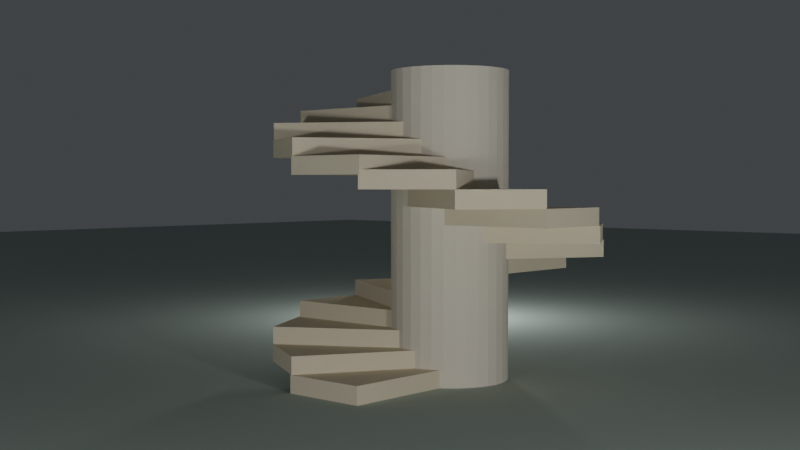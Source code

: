 # Source: 4-lighting-stairs.blend  (saved by Blender 2.93.20; exported with 4.5.12 LTS)
import bpy
from mathutils import Matrix  # noqa: F401  (used for matrix-valued properties, if any)

bpy.ops.wm.read_factory_settings(use_empty=True)
scene = bpy.context.scene
scene.name = 'Scene'

# ---- collections
col_collection = bpy.data.collections.new('Collection'); scene.collection.children.link(col_collection)
col_stairs = bpy.data.collections.new('Stairs'); scene.collection.children.link(col_stairs)
col_steps = bpy.data.collections.new('Steps'); col_stairs.children.link(col_steps)
col_lighting_rig = bpy.data.collections.new('Lighting Rig'); scene.collection.children.link(col_lighting_rig)

# ---- materials (node trees are filled in below, after node groups)
mat_floor = bpy.data.materials.new('Floor')
mat_floor.use_transparent_shadow = False
mat_floor.diffuse_color = (0.4452, 0.5149, 0.4621, 1.0)
mat_column = bpy.data.materials.new('Column')
mat_column.use_transparent_shadow = False
mat_column.diffuse_color = (0.7379, 0.6724, 0.5711, 1.0)
mat_step = bpy.data.materials.new('Step')
mat_step.alpha_threshold = 0.0
mat_step.use_transparent_shadow = False
mat_step.diffuse_color = (0.7529, 0.6584, 0.5029, 1.0)
mat_step.line_color = (0.0, 0.0, 0.0, 1.0)

# ---- material node trees

# ---- world
world_world = bpy.data.worlds.new('World'); scene.world = world_world
world_world.use_nodes = True; world_world.node_tree.nodes.clear()
_N = world_world.node_tree.nodes; _L = world_world.node_tree.links
n0 = _N.new('ShaderNodeOutputWorld'); n0.name = 'World Output'; n0.location = (300, 300)
n1 = _N.new('ShaderNodeBackground'); n1.name = 'Background'; n1.location = (10, 300)
n1.inputs[0].default_value = (0.04237, 0.04699, 0.05086, 1.0)
_L.new(n1.outputs[0], n0.inputs[0])
n0.is_active_output = True
world_world.color = (0.05088, 0.05088, 0.05088)
world_world.use_sun_shadow = False
world_world.sun_shadow_jitter_overblur = 0.0

# ---- cameras
cam_camera = bpy.data.cameras.new('Camera')
cam_camera.clip_end = 100.0
cam_camera.ortho_scale = 7.314

# ---- lights
light_point_003 = bpy.data.lights.new('Point.003', 'POINT')
light_point_003.transmission_factor = 0.0
light_point_003.energy = 200.0
light_point_003.shadow_soft_size = 0.25
light_point_003.shadow_maximum_resolution = 0.006
light_point_003.use_absolute_resolution = True
light_point_001 = bpy.data.lights.new('Point.001', 'POINT')
light_point_001.transmission_factor = 0.0
light_point_001.energy = 600.0
light_point_001.shadow_soft_size = 0.25
light_point_001.shadow_maximum_resolution = 0.006
light_point_001.use_absolute_resolution = True
light_point = bpy.data.lights.new('Point', 'POINT')
light_point.transmission_factor = 0.0
light_point.energy = 1000.0
light_point.shadow_soft_size = 0.25
light_point.shadow_maximum_resolution = 0.006
light_point.use_absolute_resolution = True

# ---- meshes
me_plane = bpy.data.meshes.new('Plane')
me_plane.from_pydata([(-1.0, -1.0, 0.0), (1.0, -1.0, 0.0), (-1.0, 1.0, 0.0), (1.0, 1.0, 0.0)], [], [(0, 1, 3, 2)])
_uv = me_plane.uv_layers.new(name='UVMap')
_uv.uv.foreach_set('vector', [0.0, 0.0, 1.0, 0.0, 1.0, 1.0, 0.0, 1.0])
me_plane.materials.append(mat_floor)
me_plane.use_remesh_fix_poles = True
me_plane.use_remesh_preserve_attributes = False
me_plane.update()
me_cylinder = bpy.data.meshes.new('Cylinder')
me_cylinder.from_pydata([(0.0, 1.0, -1.0), (0.0, 1.0, 1.0), (0.1951, 0.9808, -1.0), (0.1951, 0.9808, 1.0), (0.3827, 0.9239, -1.0), (0.3827, 0.9239, 1.0), (0.5556, 0.8315, -1.0), (0.5556, 0.8315, 1.0), (0.7071, 0.7071, -1.0), (0.7071, 0.7071, 1.0), (0.8315, 0.5556, -1.0), (0.8315, 0.5556, 1.0), (0.9239, 0.3827, -1.0), (0.9239, 0.3827, 1.0), (0.9808, 0.1951, -1.0), (0.9808, 0.1951, 1.0), (1.0, -4.371e-08, -1.0), (1.0, -4.371e-08, 1.0), (0.9808, -0.1951, -1.0), (0.9808, -0.1951, 1.0), (0.9239, -0.3827, -1.0), (0.9239, -0.3827, 1.0), (0.8315, -0.5556, -1.0), (0.8315, -0.5556, 1.0), (0.7071, -0.7071, -1.0), (0.7071, -0.7071, 1.0), (0.5556, -0.8315, -1.0), (0.5556, -0.8315, 1.0), (0.3827, -0.9239, -1.0), (0.3827, -0.9239, 1.0), (0.1951, -0.9808, -1.0), (0.1951, -0.9808, 1.0), (-8.742e-08, -1.0, -1.0), (-8.742e-08, -1.0, 1.0), (-0.1951, -0.9808, -1.0), (-0.1951, -0.9808, 1.0), (-0.3827, -0.9239, -1.0), (-0.3827, -0.9239, 1.0), (-0.5556, -0.8315, -1.0), (-0.5556, -0.8315, 1.0), (-0.7071, -0.7071, -1.0), (-0.7071, -0.7071, 1.0), (-0.8315, -0.5556, -1.0), (-0.8315, -0.5556, 1.0), (-0.9239, -0.3827, -1.0), (-0.9239, -0.3827, 1.0), (-0.9808, -0.1951, -1.0), (-0.9808, -0.1951, 1.0), (-1.0, 1.192e-08, -1.0), (-1.0, 1.192e-08, 1.0), (-0.9808, 0.1951, -1.0), (-0.9808, 0.1951, 1.0), (-0.9239, 0.3827, -1.0), (-0.9239, 0.3827, 1.0), (-0.8315, 0.5556, -1.0), (-0.8315, 0.5556, 1.0), (-0.7071, 0.7071, -1.0), (-0.7071, 0.7071, 1.0), (-0.5556, 0.8315, -1.0), (-0.5556, 0.8315, 1.0), (-0.3827, 0.9239, -1.0), (-0.3827, 0.9239, 1.0), (-0.1951, 0.9808, -1.0), (-0.1951, 0.9808, 1.0)], [], [(0, 1, 3, 2), (2, 3, 5, 4), (4, 5, 7, 6), (6, 7, 9, 8), (8, 9, 11, 10), (10, 11, 13, 12), (12, 13, 15, 14), (14, 15, 17, 16), (16, 17, 19, 18), (18, 19, 21, 20), (20, 21, 23, 22), (22, 23, 25, 24), (24, 25, 27, 26), (26, 27, 29, 28), (28, 29, 31, 30), (30, 31, 33, 32), (32, 33, 35, 34), (34, 35, 37, 36), (36, 37, 39, 38), (38, 39, 41, 40), (40, 41, 43, 42), (42, 43, 45, 44), (44, 45, 47, 46), (46, 47, 49, 48), (48, 49, 51, 50), (50, 51, 53, 52), (52, 53, 55, 54), (54, 55, 57, 56), (56, 57, 59, 58), (58, 59, 61, 60), (3, 1, 63, 61, 59, 57, 55, 53, 51, 49, 47, 45, 43, 41, 39, 37, 35, 33, 31, 29, 27, 25, 23, 21, 19, 17, 15, 13, 11, 9, 7, 5), (60, 61, 63, 62), (62, 63, 1, 0), (0, 2, 4, 6, 8, 10, 12, 14, 16, 18, 20, 22, 24, 26, 28, 30, 32, 34, 36, 38, 40, 42, 44, 46, 48, 50, 52, 54, 56, 58, 60, 62)])
_uv = me_cylinder.uv_layers.new(name='UVMap')
_uv.uv.foreach_set('vector', [1.0, 0.5, 1.0, 1.0, 0.9688, 1.0, 0.9688, 0.5, 0.9688, 0.5, 0.9688, 1.0, 0.9375, 1.0, 0.9375, 0.5, 0.9375, 0.5, 0.9375, 1.0, 0.9062, 1.0, 0.9062, 0.5, 0.9062, 0.5, 0.9062, 1.0, 0.875, 1.0, 0.875, 0.5, 0.875, 0.5, 0.875, 1.0, 0.8438, 1.0, 0.8438, 0.5, 0.8438, 0.5, 0.8438, 1.0, 0.8125, 1.0, 0.8125, 0.5, 0.8125, 0.5, 0.8125, 1.0, 0.7812, 1.0, 0.7812, 0.5, 0.7812, 0.5, 0.7812, 1.0, 0.75, 1.0, 0.75, 0.5, 0.75, 0.5, 0.75, 1.0, 0.7188, 1.0, 0.7188, 0.5, 0.7188, 0.5, 0.7188, 1.0, 0.6875, 1.0, 0.6875, 0.5, 0.6875, 0.5, 0.6875, 1.0, 0.6562, 1.0, 0.6562, 0.5, 0.6562, 0.5, 0.6562, 1.0, 0.625, 1.0, 0.625, 0.5, 0.625, 0.5, 0.625, 1.0, 0.5938, 1.0, 0.5938, 0.5, 0.5938, 0.5, 0.5938, 1.0, 0.5625, 1.0, 0.5625, 0.5, 0.5625, 0.5, 0.5625, 1.0, 0.5312, 1.0, 0.5312, 0.5, 0.5312, 0.5, 0.5312, 1.0, 0.5, 1.0, 0.5, 0.5, 0.5, 0.5, 0.5, 1.0, 0.4688, 1.0, 0.4688, 0.5, 0.4688, 0.5, 0.4688, 1.0, 0.4375, 1.0, 0.4375, 0.5, 0.4375, 0.5, 0.4375, 1.0, 0.4062, 1.0, 0.4062, 0.5, 0.4062, 0.5, 0.4062, 1.0, 0.375, 1.0, 0.375, 0.5, 0.375, 0.5, 0.375, 1.0, 0.3438, 1.0, 0.3438, 0.5, 0.3438, 0.5, 0.3438, 1.0, 0.3125, 1.0, 0.3125, 0.5, 0.3125, 0.5, 0.3125, 1.0, 0.2812, 1.0, 0.2812, 0.5, 0.2812, 0.5, 0.2812, 1.0, 0.25, 1.0, 0.25, 0.5, 0.25, 0.5, 0.25, 1.0, 0.2188, 1.0, 0.2188, 0.5, 0.2188, 0.5, 0.2188, 1.0, 0.1875, 1.0, 0.1875, 0.5, 0.1875, 0.5, 0.1875, 1.0, 0.1562, 1.0, 0.1562, 0.5, 0.1562, 0.5, 0.1562, 1.0, 0.125, 1.0, 0.125, 0.5, 0.125, 0.5, 0.125, 1.0, 0.09375, 1.0, 0.09375, 0.5, 0.09375, 0.5, 0.09375, 1.0, 0.0625, 1.0, 0.0625, 0.5, 0.2968, 0.4854, 0.25, 0.49, 0.2032, 0.4854, 0.1582, 0.4717, 0.1167, 0.4496, 0.08029, 0.4197, 0.05045, 0.3833, 0.02827, 0.3418, 0.01461, 0.2968, 0.01, 0.25, 0.01461, 0.2032, 0.02827, 0.1582, 0.05045, 0.1167, 0.08029, 0.08029, 0.1167, 0.05045, 0.1582, 0.02827, 0.2032, 0.01461, 0.25, 0.01, 0.2968, 0.01461, 0.3418, 0.02827, 0.3833, 0.05045, 0.4197, 0.08029, 0.4496, 0.1167, 0.4717, 0.1582, 0.4854, 0.2032, 0.49, 0.25, 0.4854, 0.2968, 0.4717, 0.3418, 0.4496, 0.3833, 0.4197, 0.4197, 0.3833, 0.4496, 0.3418, 0.4717, 0.0625, 0.5, 0.0625, 1.0, 0.03125, 1.0, 0.03125, 0.5, 0.03125, 0.5, 0.03125, 1.0, 0.0, 1.0, 0.0, 0.5, 0.75, 0.49, 0.7968, 0.4854, 0.8418, 0.4717, 0.8833, 0.4496, 0.9197, 0.4197, 0.9496, 0.3833, 0.9717, 0.3418, 0.9854, 0.2968, 0.99, 0.25, 0.9854, 0.2032, 0.9717, 0.1582, 0.9496, 0.1167, 0.9197, 0.08029, 0.8833, 0.05045, 0.8418, 0.02827, 0.7968, 0.01461, 0.75, 0.01, 0.7032, 0.01461, 0.6582, 0.02827, 0.6167, 0.05045, 0.5803, 0.08029, 0.5504, 0.1167, 0.5283, 0.1582, 0.5146, 0.2032, 0.51, 0.25, 0.5146, 0.2968, 0.5283, 0.3418, 0.5504, 0.3833, 0.5803, 0.4197, 0.6167, 0.4496, 0.6582, 0.4717, 0.7032, 0.4854])
me_cylinder.materials.append(mat_column)
me_cylinder.use_remesh_fix_poles = True
me_cylinder.use_remesh_preserve_attributes = False
me_cylinder.update()
me_cube = bpy.data.meshes.new('Cube')
me_cube.from_pydata([(1.0, 1.0, 2.0), (1.0, 1.0, 0.0), (1.0, -1.0, 2.0), (1.0, -1.0, 0.0), (-1.0, 1.0, 2.0), (-1.0, 1.0, 0.0), (-1.0, -1.0, 2.0), (-1.0, -1.0, 0.0)], [], [(0, 4, 6, 2), (3, 2, 6, 7), (7, 6, 4, 5), (5, 1, 3, 7), (1, 0, 2, 3), (5, 4, 0, 1)])
_uv = me_cube.uv_layers.new(name='UVMap')
_uv.uv.foreach_set('vector', [0.625, 0.5, 0.875, 0.5, 0.875, 0.75, 0.625, 0.75, 0.375, 0.75, 0.625, 0.75, 0.625, 1.0, 0.375, 1.0, 0.375, 0.0, 0.625, 0.0, 0.625, 0.25, 0.375, 0.25, 0.125, 0.5, 0.375, 0.5, 0.375, 0.75, 0.125, 0.75, 0.375, 0.5, 0.625, 0.5, 0.625, 0.75, 0.375, 0.75, 0.375, 0.25, 0.625, 0.25, 0.625, 0.5, 0.375, 0.5])
me_cube.materials.append(mat_step)
me_cube.use_remesh_preserve_volume = False
me_cube.use_remesh_preserve_attributes = False
me_cube.use_mirror_vertex_groups = False
me_cube.update()
me_cube_015 = bpy.data.meshes.new('Cube.015')
me_cube_015.from_pydata([(1.026, 0.736, 4.0), (1.026, 0.736, 2.0), (-0.974, -0.996, 4.0), (-0.974, -0.996, 2.0), (-0.706, 1.236, 4.0), (-0.706, 1.236, 2.0), (-2.706, -0.496, 4.0), (-2.706, -0.496, 2.0)], [], [(0, 4, 6, 2), (3, 2, 6, 7), (7, 6, 4, 5), (5, 1, 3, 7), (1, 0, 2, 3), (5, 4, 0, 1)])
_uv = me_cube_015.uv_layers.new(name='UVMap')
_uv.uv.foreach_set('vector', [0.625, 0.5, 0.875, 0.5, 0.875, 0.75, 0.625, 0.75, 0.375, 0.75, 0.625, 0.75, 0.625, 1.0, 0.375, 1.0, 0.375, 0.0, 0.625, 0.0, 0.625, 0.25, 0.375, 0.25, 0.125, 0.5, 0.375, 0.5, 0.375, 0.75, 0.125, 0.75, 0.375, 0.5, 0.625, 0.5, 0.625, 0.75, 0.375, 0.75, 0.375, 0.25, 0.625, 0.25, 0.625, 0.5, 0.375, 0.5])
me_cube_015.materials.append(mat_step)
me_cube_015.use_remesh_preserve_volume = False
me_cube_015.use_remesh_preserve_attributes = False
me_cube_015.use_mirror_vertex_groups = False
me_cube_015.update()
me_cube_016 = bpy.data.meshes.new('Cube.016')
me_cube_016.from_pydata([(0.7846, 0.5009, 6.0), (0.7846, 0.5009, 4.0), (-2.68, -0.4991, 6.0), (-2.68, -0.4991, 4.0), (-0.2154, 1.367, 6.0), (-0.2154, 1.367, 4.0), (-3.68, 0.3669, 6.0), (-3.68, 0.3669, 4.0)], [], [(0, 4, 6, 2), (3, 2, 6, 7), (7, 6, 4, 5), (5, 1, 3, 7), (1, 0, 2, 3), (5, 4, 0, 1)])
_uv = me_cube_016.uv_layers.new(name='UVMap')
_uv.uv.foreach_set('vector', [0.625, 0.5, 0.875, 0.5, 0.875, 0.75, 0.625, 0.75, 0.375, 0.75, 0.625, 0.75, 0.625, 1.0, 0.375, 1.0, 0.375, 0.0, 0.625, 0.0, 0.625, 0.25, 0.375, 0.25, 0.125, 0.5, 0.375, 0.5, 0.375, 0.75, 0.125, 0.75, 0.375, 0.5, 0.625, 0.5, 0.625, 0.75, 0.375, 0.75, 0.375, 0.25, 0.625, 0.25, 0.625, 0.5, 0.375, 0.5])
me_cube_016.materials.append(mat_step)
me_cube_016.use_remesh_preserve_volume = False
me_cube_016.use_remesh_preserve_attributes = False
me_cube_016.use_mirror_vertex_groups = False
me_cube_016.update()
me_cube_023 = bpy.data.meshes.new('Cube.023')
me_cube_023.from_pydata([(0.3431, 0.373, 8.0), (0.3431, 0.373, 6.0), (-3.657, 0.373, 8.0), (-3.657, 0.373, 6.0), (0.3431, 1.373, 8.0), (0.3431, 1.373, 6.0), (-3.657, 1.373, 8.0), (-3.657, 1.373, 6.0)], [], [(0, 4, 6, 2), (3, 2, 6, 7), (7, 6, 4, 5), (5, 1, 3, 7), (1, 0, 2, 3), (5, 4, 0, 1)])
_uv = me_cube_023.uv_layers.new(name='UVMap')
_uv.uv.foreach_set('vector', [0.625, 0.5, 0.875, 0.5, 0.875, 0.75, 0.625, 0.75, 0.375, 0.75, 0.625, 0.75, 0.625, 1.0, 0.375, 1.0, 0.375, 0.0, 0.625, 0.0, 0.625, 0.25, 0.375, 0.25, 0.125, 0.5, 0.375, 0.5, 0.375, 0.75, 0.125, 0.75, 0.375, 0.5, 0.625, 0.5, 0.625, 0.75, 0.375, 0.75, 0.375, 0.25, 0.625, 0.25, 0.625, 0.5, 0.375, 0.5])
me_cube_023.materials.append(mat_step)
me_cube_023.use_remesh_preserve_volume = False
me_cube_023.use_remesh_preserve_attributes = False
me_cube_023.use_mirror_vertex_groups = False
me_cube_023.update()
me_cube_024 = bpy.data.meshes.new('Cube.024')
me_cube_024.from_pydata([(-0.1848, 0.36, 10.0), (-0.1848, 0.36, 8.0), (-3.649, 1.36, 10.0), (-3.649, 1.36, 8.0), (0.8152, 1.226, 10.0), (0.8152, 1.226, 8.0), (-2.649, 2.226, 10.0), (-2.649, 2.226, 8.0)], [], [(0, 4, 6, 2), (3, 2, 6, 7), (7, 6, 4, 5), (5, 1, 3, 7), (1, 0, 2, 3), (5, 4, 0, 1)])
_uv = me_cube_024.uv_layers.new(name='UVMap')
_uv.uv.foreach_set('vector', [0.625, 0.5, 0.875, 0.5, 0.875, 0.75, 0.625, 0.75, 0.375, 0.75, 0.625, 0.75, 0.625, 1.0, 0.375, 1.0, 0.375, 0.0, 0.625, 0.0, 0.625, 0.25, 0.375, 0.25, 0.125, 0.5, 0.375, 0.5, 0.375, 0.75, 0.125, 0.75, 0.375, 0.5, 0.625, 0.5, 0.625, 0.75, 0.375, 0.75, 0.375, 0.25, 0.625, 0.25, 0.625, 0.5, 0.375, 0.5])
me_cube_024.materials.append(mat_step)
me_cube_024.use_remesh_preserve_volume = False
me_cube_024.use_remesh_preserve_attributes = False
me_cube_024.use_mirror_vertex_groups = False
me_cube_024.update()
me_cube_025 = bpy.data.meshes.new('Cube.025')
me_cube_025.from_pydata([(-0.655, 0.4807, 12.0), (-0.655, 0.4807, 10.0), (-2.655, 2.213, 12.0), (-2.655, 2.213, 10.0), (1.077, 0.9807, 12.0), (1.077, 0.9807, 10.0), (-0.923, 2.713, 12.0), (-0.923, 2.713, 10.0)], [], [(0, 4, 6, 2), (3, 2, 6, 7), (7, 6, 4, 5), (5, 1, 3, 7), (1, 0, 2, 3), (5, 4, 0, 1)])
_uv = me_cube_025.uv_layers.new(name='UVMap')
_uv.uv.foreach_set('vector', [0.625, 0.5, 0.875, 0.5, 0.875, 0.75, 0.625, 0.75, 0.375, 0.75, 0.625, 0.75, 0.625, 1.0, 0.375, 1.0, 0.375, 0.0, 0.625, 0.0, 0.625, 0.25, 0.375, 0.25, 0.125, 0.5, 0.375, 0.5, 0.375, 0.75, 0.125, 0.75, 0.375, 0.5, 0.625, 0.5, 0.625, 0.75, 0.375, 0.75, 0.375, 0.25, 0.625, 0.25, 0.625, 0.5, 0.375, 0.5])
me_cube_025.materials.append(mat_step)
me_cube_025.use_remesh_preserve_volume = False
me_cube_025.use_remesh_preserve_attributes = False
me_cube_025.use_mirror_vertex_groups = False
me_cube_025.update()
me_cube_026 = bpy.data.meshes.new('Cube.026')
me_cube_026.from_pydata([(-1.0, -1.0, 2.0), (-1.0, -1.0, 0.0), (-1.0, 1.0, 2.0), (-1.0, 1.0, 0.0), (1.0, -1.0, 2.0), (1.0, -1.0, 0.0), (1.0, 1.0, 2.0), (1.0, 1.0, 0.0)], [], [(0, 4, 6, 2), (3, 2, 6, 7), (7, 6, 4, 5), (5, 1, 3, 7), (1, 0, 2, 3), (5, 4, 0, 1)])
_uv = me_cube_026.uv_layers.new(name='UVMap')
_uv.uv.foreach_set('vector', [0.625, 0.5, 0.875, 0.5, 0.875, 0.75, 0.625, 0.75, 0.375, 0.75, 0.625, 0.75, 0.625, 1.0, 0.375, 1.0, 0.375, 0.0, 0.625, 0.0, 0.625, 0.25, 0.375, 0.25, 0.125, 0.5, 0.375, 0.5, 0.375, 0.75, 0.125, 0.75, 0.375, 0.5, 0.625, 0.5, 0.625, 0.75, 0.375, 0.75, 0.375, 0.25, 0.625, 0.25, 0.625, 0.5, 0.375, 0.5])
me_cube_026.materials.append(mat_step)
me_cube_026.use_remesh_preserve_volume = False
me_cube_026.use_remesh_preserve_attributes = False
me_cube_026.use_mirror_vertex_groups = False
me_cube_026.update()
me_cube_027 = bpy.data.meshes.new('Cube.027')
me_cube_027.from_pydata([(-1.026, -0.736, 4.0), (-1.026, -0.736, 2.0), (0.974, 0.996, 4.0), (0.974, 0.996, 2.0), (0.706, -1.236, 4.0), (0.706, -1.236, 2.0), (2.706, 0.496, 4.0), (2.706, 0.496, 2.0)], [], [(0, 4, 6, 2), (3, 2, 6, 7), (7, 6, 4, 5), (5, 1, 3, 7), (1, 0, 2, 3), (5, 4, 0, 1)])
_uv = me_cube_027.uv_layers.new(name='UVMap')
_uv.uv.foreach_set('vector', [0.625, 0.5, 0.875, 0.5, 0.875, 0.75, 0.625, 0.75, 0.375, 0.75, 0.625, 0.75, 0.625, 1.0, 0.375, 1.0, 0.375, 0.0, 0.625, 0.0, 0.625, 0.25, 0.375, 0.25, 0.125, 0.5, 0.375, 0.5, 0.375, 0.75, 0.125, 0.75, 0.375, 0.5, 0.625, 0.5, 0.625, 0.75, 0.375, 0.75, 0.375, 0.25, 0.625, 0.25, 0.625, 0.5, 0.375, 0.5])
me_cube_027.materials.append(mat_step)
me_cube_027.use_remesh_preserve_volume = False
me_cube_027.use_remesh_preserve_attributes = False
me_cube_027.use_mirror_vertex_groups = False
me_cube_027.update()
me_cube_028 = bpy.data.meshes.new('Cube.028')
me_cube_028.from_pydata([(-0.7846, -0.5009, 6.0), (-0.7846, -0.5009, 4.0), (2.68, 0.4991, 6.0), (2.68, 0.4991, 4.0), (0.2154, -1.367, 6.0), (0.2154, -1.367, 4.0), (3.68, -0.3669, 6.0), (3.68, -0.3669, 4.0)], [], [(0, 4, 6, 2), (3, 2, 6, 7), (7, 6, 4, 5), (5, 1, 3, 7), (1, 0, 2, 3), (5, 4, 0, 1)])
_uv = me_cube_028.uv_layers.new(name='UVMap')
_uv.uv.foreach_set('vector', [0.625, 0.5, 0.875, 0.5, 0.875, 0.75, 0.625, 0.75, 0.375, 0.75, 0.625, 0.75, 0.625, 1.0, 0.375, 1.0, 0.375, 0.0, 0.625, 0.0, 0.625, 0.25, 0.375, 0.25, 0.125, 0.5, 0.375, 0.5, 0.375, 0.75, 0.125, 0.75, 0.375, 0.5, 0.625, 0.5, 0.625, 0.75, 0.375, 0.75, 0.375, 0.25, 0.625, 0.25, 0.625, 0.5, 0.375, 0.5])
me_cube_028.materials.append(mat_step)
me_cube_028.use_remesh_preserve_volume = False
me_cube_028.use_remesh_preserve_attributes = False
me_cube_028.use_mirror_vertex_groups = False
me_cube_028.update()
me_cube_029 = bpy.data.meshes.new('Cube.029')
me_cube_029.from_pydata([(-0.3431, -0.373, 8.0), (-0.3431, -0.373, 6.0), (3.657, -0.373, 8.0), (3.657, -0.373, 6.0), (-0.3431, -1.373, 8.0), (-0.3431, -1.373, 6.0), (3.657, -1.373, 8.0), (3.657, -1.373, 6.0)], [], [(0, 4, 6, 2), (3, 2, 6, 7), (7, 6, 4, 5), (5, 1, 3, 7), (1, 0, 2, 3), (5, 4, 0, 1)])
_uv = me_cube_029.uv_layers.new(name='UVMap')
_uv.uv.foreach_set('vector', [0.625, 0.5, 0.875, 0.5, 0.875, 0.75, 0.625, 0.75, 0.375, 0.75, 0.625, 0.75, 0.625, 1.0, 0.375, 1.0, 0.375, 0.0, 0.625, 0.0, 0.625, 0.25, 0.375, 0.25, 0.125, 0.5, 0.375, 0.5, 0.375, 0.75, 0.125, 0.75, 0.375, 0.5, 0.625, 0.5, 0.625, 0.75, 0.375, 0.75, 0.375, 0.25, 0.625, 0.25, 0.625, 0.5, 0.375, 0.5])
me_cube_029.materials.append(mat_step)
me_cube_029.use_remesh_preserve_volume = False
me_cube_029.use_remesh_preserve_attributes = False
me_cube_029.use_mirror_vertex_groups = False
me_cube_029.update()
me_cube_030 = bpy.data.meshes.new('Cube.030')
me_cube_030.from_pydata([(0.1848, -0.36, 10.0), (0.1848, -0.36, 8.0), (3.649, -1.36, 10.0), (3.649, -1.36, 8.0), (-0.8152, -1.226, 10.0), (-0.8152, -1.226, 8.0), (2.649, -2.226, 10.0), (2.649, -2.226, 8.0)], [], [(0, 4, 6, 2), (3, 2, 6, 7), (7, 6, 4, 5), (5, 1, 3, 7), (1, 0, 2, 3), (5, 4, 0, 1)])
_uv = me_cube_030.uv_layers.new(name='UVMap')
_uv.uv.foreach_set('vector', [0.625, 0.5, 0.875, 0.5, 0.875, 0.75, 0.625, 0.75, 0.375, 0.75, 0.625, 0.75, 0.625, 1.0, 0.375, 1.0, 0.375, 0.0, 0.625, 0.0, 0.625, 0.25, 0.375, 0.25, 0.125, 0.5, 0.375, 0.5, 0.375, 0.75, 0.125, 0.75, 0.375, 0.5, 0.625, 0.5, 0.625, 0.75, 0.375, 0.75, 0.375, 0.25, 0.625, 0.25, 0.625, 0.5, 0.375, 0.5])
me_cube_030.materials.append(mat_step)
me_cube_030.use_remesh_preserve_volume = False
me_cube_030.use_remesh_preserve_attributes = False
me_cube_030.use_mirror_vertex_groups = False
me_cube_030.update()
me_cube_031 = bpy.data.meshes.new('Cube.031')
me_cube_031.from_pydata([(0.655, -0.4807, 12.0), (0.655, -0.4807, 10.0), (2.655, -2.213, 12.0), (2.655, -2.213, 10.0), (-1.077, -0.9807, 12.0), (-1.077, -0.9807, 10.0), (0.923, -2.713, 12.0), (0.923, -2.713, 10.0)], [], [(0, 4, 6, 2), (3, 2, 6, 7), (7, 6, 4, 5), (5, 1, 3, 7), (1, 0, 2, 3), (5, 4, 0, 1)])
_uv = me_cube_031.uv_layers.new(name='UVMap')
_uv.uv.foreach_set('vector', [0.625, 0.5, 0.875, 0.5, 0.875, 0.75, 0.625, 0.75, 0.375, 0.75, 0.625, 0.75, 0.625, 1.0, 0.375, 1.0, 0.375, 0.0, 0.625, 0.0, 0.625, 0.25, 0.375, 0.25, 0.125, 0.5, 0.375, 0.5, 0.375, 0.75, 0.125, 0.75, 0.375, 0.5, 0.625, 0.5, 0.625, 0.75, 0.375, 0.75, 0.375, 0.25, 0.625, 0.25, 0.625, 0.5, 0.375, 0.5])
me_cube_031.materials.append(mat_step)
me_cube_031.use_remesh_preserve_volume = False
me_cube_031.use_remesh_preserve_attributes = False
me_cube_031.use_mirror_vertex_groups = False
me_cube_031.update()
me_cube_032 = bpy.data.meshes.new('Cube.032')
me_cube_032.from_pydata([(-1.0, -1.0, 2.0), (-1.0, -1.0, 0.0), (-1.0, 1.0, 2.0), (-1.0, 1.0, 0.0), (1.0, -1.0, 2.0), (1.0, -1.0, 0.0), (1.0, 1.0, 2.0), (1.0, 1.0, 0.0)], [], [(0, 4, 6, 2), (3, 2, 6, 7), (7, 6, 4, 5), (5, 1, 3, 7), (1, 0, 2, 3), (5, 4, 0, 1)])
_uv = me_cube_032.uv_layers.new(name='UVMap')
_uv.uv.foreach_set('vector', [0.625, 0.5, 0.875, 0.5, 0.875, 0.75, 0.625, 0.75, 0.375, 0.75, 0.625, 0.75, 0.625, 1.0, 0.375, 1.0, 0.375, 0.0, 0.625, 0.0, 0.625, 0.25, 0.375, 0.25, 0.125, 0.5, 0.375, 0.5, 0.375, 0.75, 0.125, 0.75, 0.375, 0.5, 0.625, 0.5, 0.625, 0.75, 0.375, 0.75, 0.375, 0.25, 0.625, 0.25, 0.625, 0.5, 0.375, 0.5])
me_cube_032.materials.append(mat_step)
me_cube_032.use_remesh_preserve_volume = False
me_cube_032.use_remesh_preserve_attributes = False
me_cube_032.use_mirror_vertex_groups = False
me_cube_032.update()
me_cube_033 = bpy.data.meshes.new('Cube.033')
me_cube_033.from_pydata([(-1.026, -0.736, 4.0), (-1.026, -0.736, 2.0), (0.974, 0.996, 4.0), (0.974, 0.996, 2.0), (0.706, -1.236, 4.0), (0.706, -1.236, 2.0), (2.706, 0.496, 4.0), (2.706, 0.496, 2.0)], [], [(0, 4, 6, 2), (3, 2, 6, 7), (7, 6, 4, 5), (5, 1, 3, 7), (1, 0, 2, 3), (5, 4, 0, 1)])
_uv = me_cube_033.uv_layers.new(name='UVMap')
_uv.uv.foreach_set('vector', [0.625, 0.5, 0.875, 0.5, 0.875, 0.75, 0.625, 0.75, 0.375, 0.75, 0.625, 0.75, 0.625, 1.0, 0.375, 1.0, 0.375, 0.0, 0.625, 0.0, 0.625, 0.25, 0.375, 0.25, 0.125, 0.5, 0.375, 0.5, 0.375, 0.75, 0.125, 0.75, 0.375, 0.5, 0.625, 0.5, 0.625, 0.75, 0.375, 0.75, 0.375, 0.25, 0.625, 0.25, 0.625, 0.5, 0.375, 0.5])
me_cube_033.materials.append(mat_step)
me_cube_033.use_remesh_preserve_volume = False
me_cube_033.use_remesh_preserve_attributes = False
me_cube_033.use_mirror_vertex_groups = False
me_cube_033.update()
me_cube_034 = bpy.data.meshes.new('Cube.034')
me_cube_034.from_pydata([(-0.7846, -0.5009, 6.0), (-0.7846, -0.5009, 4.0), (2.68, 0.4991, 6.0), (2.68, 0.4991, 4.0), (0.2154, -1.367, 6.0), (0.2154, -1.367, 4.0), (3.68, -0.3669, 6.0), (3.68, -0.3669, 4.0)], [], [(0, 4, 6, 2), (3, 2, 6, 7), (7, 6, 4, 5), (5, 1, 3, 7), (1, 0, 2, 3), (5, 4, 0, 1)])
_uv = me_cube_034.uv_layers.new(name='UVMap')
_uv.uv.foreach_set('vector', [0.625, 0.5, 0.875, 0.5, 0.875, 0.75, 0.625, 0.75, 0.375, 0.75, 0.625, 0.75, 0.625, 1.0, 0.375, 1.0, 0.375, 0.0, 0.625, 0.0, 0.625, 0.25, 0.375, 0.25, 0.125, 0.5, 0.375, 0.5, 0.375, 0.75, 0.125, 0.75, 0.375, 0.5, 0.625, 0.5, 0.625, 0.75, 0.375, 0.75, 0.375, 0.25, 0.625, 0.25, 0.625, 0.5, 0.375, 0.5])
me_cube_034.materials.append(mat_step)
me_cube_034.use_remesh_preserve_volume = False
me_cube_034.use_remesh_preserve_attributes = False
me_cube_034.use_mirror_vertex_groups = False
me_cube_034.update()
me_cube_035 = bpy.data.meshes.new('Cube.035')
me_cube_035.from_pydata([(-0.3431, -0.373, 8.0), (-0.3431, -0.373, 6.0), (3.657, -0.373, 8.0), (3.657, -0.373, 6.0), (-0.3431, -1.373, 8.0), (-0.3431, -1.373, 6.0), (3.657, -1.373, 8.0), (3.657, -1.373, 6.0)], [], [(0, 4, 6, 2), (3, 2, 6, 7), (7, 6, 4, 5), (5, 1, 3, 7), (1, 0, 2, 3), (5, 4, 0, 1)])
_uv = me_cube_035.uv_layers.new(name='UVMap')
_uv.uv.foreach_set('vector', [0.625, 0.5, 0.875, 0.5, 0.875, 0.75, 0.625, 0.75, 0.375, 0.75, 0.625, 0.75, 0.625, 1.0, 0.375, 1.0, 0.375, 0.0, 0.625, 0.0, 0.625, 0.25, 0.375, 0.25, 0.125, 0.5, 0.375, 0.5, 0.375, 0.75, 0.125, 0.75, 0.375, 0.5, 0.625, 0.5, 0.625, 0.75, 0.375, 0.75, 0.375, 0.25, 0.625, 0.25, 0.625, 0.5, 0.375, 0.5])
me_cube_035.materials.append(mat_step)
me_cube_035.use_remesh_preserve_volume = False
me_cube_035.use_remesh_preserve_attributes = False
me_cube_035.use_mirror_vertex_groups = False
me_cube_035.update()
me_cube_036 = bpy.data.meshes.new('Cube.036')
me_cube_036.from_pydata([(0.1848, -0.36, 10.0), (0.1848, -0.36, 8.0), (3.649, -1.36, 10.0), (3.649, -1.36, 8.0), (-0.8152, -1.226, 10.0), (-0.8152, -1.226, 8.0), (2.649, -2.226, 10.0), (2.649, -2.226, 8.0)], [], [(0, 4, 6, 2), (3, 2, 6, 7), (7, 6, 4, 5), (5, 1, 3, 7), (1, 0, 2, 3), (5, 4, 0, 1)])
_uv = me_cube_036.uv_layers.new(name='UVMap')
_uv.uv.foreach_set('vector', [0.625, 0.5, 0.875, 0.5, 0.875, 0.75, 0.625, 0.75, 0.375, 0.75, 0.625, 0.75, 0.625, 1.0, 0.375, 1.0, 0.375, 0.0, 0.625, 0.0, 0.625, 0.25, 0.375, 0.25, 0.125, 0.5, 0.375, 0.5, 0.375, 0.75, 0.125, 0.75, 0.375, 0.5, 0.625, 0.5, 0.625, 0.75, 0.375, 0.75, 0.375, 0.25, 0.625, 0.25, 0.625, 0.5, 0.375, 0.5])
me_cube_036.materials.append(mat_step)
me_cube_036.use_remesh_preserve_volume = False
me_cube_036.use_remesh_preserve_attributes = False
me_cube_036.use_mirror_vertex_groups = False
me_cube_036.update()
me_cube_037 = bpy.data.meshes.new('Cube.037')
me_cube_037.from_pydata([(0.655, -0.4807, 12.0), (0.655, -0.4807, 10.0), (2.655, -2.213, 12.0), (2.655, -2.213, 10.0), (-1.077, -0.9807, 12.0), (-1.077, -0.9807, 10.0), (0.923, -2.713, 12.0), (0.923, -2.713, 10.0)], [], [(0, 4, 6, 2), (3, 2, 6, 7), (7, 6, 4, 5), (5, 1, 3, 7), (1, 0, 2, 3), (5, 4, 0, 1)])
_uv = me_cube_037.uv_layers.new(name='UVMap')
_uv.uv.foreach_set('vector', [0.625, 0.5, 0.875, 0.5, 0.875, 0.75, 0.625, 0.75, 0.375, 0.75, 0.625, 0.75, 0.625, 1.0, 0.375, 1.0, 0.375, 0.0, 0.625, 0.0, 0.625, 0.25, 0.375, 0.25, 0.125, 0.5, 0.375, 0.5, 0.375, 0.75, 0.125, 0.75, 0.375, 0.5, 0.625, 0.5, 0.625, 0.75, 0.375, 0.75, 0.375, 0.25, 0.625, 0.25, 0.625, 0.5, 0.375, 0.5])
me_cube_037.materials.append(mat_step)
me_cube_037.use_remesh_preserve_volume = False
me_cube_037.use_remesh_preserve_attributes = False
me_cube_037.use_mirror_vertex_groups = False
me_cube_037.update()

# ---- objects
ob_ground = bpy.data.objects.new('Ground', me_plane)
ob_column = bpy.data.objects.new('Column', me_cylinder)
ob_stair = bpy.data.objects.new('Stair', me_cube)
ob_stair_001 = bpy.data.objects.new('Stair.001', me_cube_015)
ob_stair_002 = bpy.data.objects.new('Stair.002', me_cube_016)
ob_stair_003 = bpy.data.objects.new('Stair.003', me_cube_023)
ob_stair_004 = bpy.data.objects.new('Stair.004', me_cube_024)
ob_stair_005 = bpy.data.objects.new('Stair.005', me_cube_025)
ob_stair_006 = bpy.data.objects.new('Stair.006', me_cube_026)
ob_stair_007 = bpy.data.objects.new('Stair.007', me_cube_027)
ob_stair_008 = bpy.data.objects.new('Stair.008', me_cube_028)
ob_stair_009 = bpy.data.objects.new('Stair.009', me_cube_029)
ob_stair_010 = bpy.data.objects.new('Stair.010', me_cube_030)
ob_stair_011 = bpy.data.objects.new('Stair.011', me_cube_031)
ob_stair_012 = bpy.data.objects.new('Stair.012', me_cube_032)
ob_stair_013 = bpy.data.objects.new('Stair.013', me_cube_033)
ob_stair_014 = bpy.data.objects.new('Stair.014', me_cube_034)
ob_stair_015 = bpy.data.objects.new('Stair.015', me_cube_035)
ob_stair_016 = bpy.data.objects.new('Stair.016', me_cube_036)
ob_stair_017 = bpy.data.objects.new('Stair.017', me_cube_037)
ob_light_back = bpy.data.objects.new('Light Back', light_point_003)
ob_light_fill = bpy.data.objects.new('Light Fill', light_point_001)
ob_light_key = bpy.data.objects.new('Light Key', light_point)
ob_camera = bpy.data.objects.new('Camera', cam_camera)

# ---- transforms, parenting, visibility, modifiers, constraints
ob_ground.location = (0.0, 0.0, 0.0)
ob_ground.scale = (39.78, 39.78, 39.78)
ob_column.location = (0.1575, 0.8928, 1.752)
ob_column.scale = (0.6796, 0.6796, 1.8)
ob_stair.location = (0.0, 0.0, 0.0)
ob_stair.scale = (0.5, 1.0, 0.1)
ob_stair.lock_rotations_4d = False
ob_stair.empty_display_type = 'ARROWS'
ob_stair.lineart.crease_threshold = 0.0
ob_stair_001.location = (0.0, 0.0, 0.0)
ob_stair_001.scale = (0.5, 1.0, 0.1)
ob_stair_001.lock_rotations_4d = False
ob_stair_001.empty_display_type = 'ARROWS'
ob_stair_001.lineart.crease_threshold = 0.0
ob_stair_002.location = (0.0, 0.0, 0.0)
ob_stair_002.scale = (0.5, 1.0, 0.1)
ob_stair_002.lock_rotations_4d = False
ob_stair_002.empty_display_type = 'ARROWS'
ob_stair_002.lineart.crease_threshold = 0.0
ob_stair_003.location = (0.0, 0.0, 0.0)
ob_stair_003.scale = (0.5, 1.0, 0.1)
ob_stair_003.lock_rotations_4d = False
ob_stair_003.empty_display_type = 'ARROWS'
ob_stair_003.lineart.crease_threshold = 0.0
ob_stair_004.location = (0.0, 0.0, 0.0)
ob_stair_004.scale = (0.5, 1.0, 0.1)
ob_stair_004.lock_rotations_4d = False
ob_stair_004.empty_display_type = 'ARROWS'
ob_stair_004.lineart.crease_threshold = 0.0
ob_stair_005.location = (0.0, 0.0, 0.0)
ob_stair_005.scale = (0.5, 1.0, 0.1)
ob_stair_005.lock_rotations_4d = False
ob_stair_005.empty_display_type = 'ARROWS'
ob_stair_005.lineart.crease_threshold = 0.0
ob_stair_006.location = (0.06119, 1.707, 1.201)
ob_stair_006.scale = (0.5, 1.0, 0.1)
ob_stair_006.lock_rotations_4d = False
ob_stair_006.empty_display_type = 'ARROWS'
ob_stair_006.lineart.crease_threshold = 0.0
ob_stair_007.location = (0.06119, 1.707, 1.201)
ob_stair_007.scale = (0.5, 1.0, 0.1)
ob_stair_007.lock_rotations_4d = False
ob_stair_007.empty_display_type = 'ARROWS'
ob_stair_007.lineart.crease_threshold = 0.0
ob_stair_008.location = (0.06119, 1.707, 1.201)
ob_stair_008.scale = (0.5, 1.0, 0.1)
ob_stair_008.lock_rotations_4d = False
ob_stair_008.empty_display_type = 'ARROWS'
ob_stair_008.lineart.crease_threshold = 0.0
ob_stair_009.location = (0.06119, 1.707, 1.201)
ob_stair_009.scale = (0.5, 1.0, 0.1)
ob_stair_009.lock_rotations_4d = False
ob_stair_009.empty_display_type = 'ARROWS'
ob_stair_009.lineart.crease_threshold = 0.0
ob_stair_010.location = (0.06119, 1.707, 1.201)
ob_stair_010.scale = (0.5, 1.0, 0.1)
ob_stair_010.lock_rotations_4d = False
ob_stair_010.empty_display_type = 'ARROWS'
ob_stair_010.lineart.crease_threshold = 0.0
ob_stair_011.location = (0.06119, 1.707, 1.201)
ob_stair_011.scale = (0.5, 1.0, 0.1)
ob_stair_011.lock_rotations_4d = False
ob_stair_011.empty_display_type = 'ARROWS'
ob_stair_011.lineart.crease_threshold = 0.0
ob_stair_012.location = (0.06119, -0.03213, 2.351)
ob_stair_012.rotation_euler = (0.0, -0.0, -3.142)
ob_stair_012.scale = (0.5, 1.0, 0.1)
ob_stair_012.lock_rotations_4d = False
ob_stair_012.empty_display_type = 'ARROWS'
ob_stair_012.lineart.crease_threshold = 0.0
ob_stair_013.location = (0.06119, -0.03213, 2.351)
ob_stair_013.rotation_euler = (0.0, -0.0, -3.142)
ob_stair_013.scale = (0.5, 1.0, 0.1)
ob_stair_013.lock_rotations_4d = False
ob_stair_013.empty_display_type = 'ARROWS'
ob_stair_013.lineart.crease_threshold = 0.0
ob_stair_014.location = (0.06119, -0.03213, 2.351)
ob_stair_014.rotation_euler = (0.0, -0.0, -3.142)
ob_stair_014.scale = (0.5, 1.0, 0.1)
ob_stair_014.lock_rotations_4d = False
ob_stair_014.empty_display_type = 'ARROWS'
ob_stair_014.lineart.crease_threshold = 0.0
ob_stair_015.location = (0.06119, -0.03213, 2.351)
ob_stair_015.rotation_euler = (0.0, -0.0, -3.142)
ob_stair_015.scale = (0.5, 1.0, 0.1)
ob_stair_015.lock_rotations_4d = False
ob_stair_015.empty_display_type = 'ARROWS'
ob_stair_015.lineart.crease_threshold = 0.0
ob_stair_016.location = (0.06119, -0.03213, 2.351)
ob_stair_016.rotation_euler = (0.0, -0.0, -3.142)
ob_stair_016.scale = (0.5, 1.0, 0.1)
ob_stair_016.lock_rotations_4d = False
ob_stair_016.empty_display_type = 'ARROWS'
ob_stair_016.lineart.crease_threshold = 0.0
ob_stair_017.location = (0.06119, -0.03213, 2.351)
ob_stair_017.rotation_euler = (0.0, -0.0, -3.142)
ob_stair_017.scale = (0.5, 1.0, 0.1)
ob_stair_017.lock_rotations_4d = False
ob_stair_017.empty_display_type = 'ARROWS'
ob_stair_017.lineart.crease_threshold = 0.0
ob_light_back.parent = ob_camera
ob_light_back.matrix_parent_inverse = Matrix(((0.7277, 0.6859, 0.0001173, 0.1495), (-0.04045, 0.04274, 0.9983, -1.537), (0.6847, -0.7264, 0.05885, -9.287), (-0.0, 0.0, -0.0, 1.0)))
ob_light_back.location = (-6.253, 7.126, 0.9407)
ob_light_fill.parent = ob_camera
ob_light_fill.matrix_parent_inverse = Matrix(((0.7277, 0.6859, 0.0001173, 0.1495), (-0.04045, 0.04274, 0.9983, -1.537), (0.6847, -0.7264, 0.05885, -9.287), (-0.0, 0.0, -0.0, 1.0)))
ob_light_fill.location = (1.247, -9.292, 1.0)
ob_light_key.parent = ob_camera
ob_light_key.matrix_parent_inverse = Matrix(((0.7277, 0.6859, 0.0001173, 0.1495), (-0.04045, 0.04274, 0.9983, -1.537), (0.6847, -0.7264, 0.05885, -9.287), (-0.0, 0.0, -0.0, 1.0)))
ob_light_key.location = (8.07, -1.788, 1.0)
ob_camera.location = (8.328, -9.054, 2.265)
ob_camera.rotation_euler = (1.533, -0.0001178, 0.7323)
ob_camera.lock_rotations_4d = False
ob_camera.empty_display_type = 'ARROWS'
ob_camera.color = (0.0, 0.0, 0.0, 0.0)
ob_camera.display_type = 'WIRE'
ob_camera.lineart.crease_threshold = 0.0

# ---- collection membership
col_collection.objects.link(ob_ground)
col_stairs.objects.link(ob_column)
col_steps.objects.link(ob_stair)
col_steps.objects.link(ob_stair_001)
col_steps.objects.link(ob_stair_002)
col_steps.objects.link(ob_stair_003)
col_steps.objects.link(ob_stair_004)
col_steps.objects.link(ob_stair_005)
col_steps.objects.link(ob_stair_006)
col_steps.objects.link(ob_stair_007)
col_steps.objects.link(ob_stair_008)
col_steps.objects.link(ob_stair_009)
col_steps.objects.link(ob_stair_010)
col_steps.objects.link(ob_stair_011)
col_steps.objects.link(ob_stair_012)
col_steps.objects.link(ob_stair_013)
col_steps.objects.link(ob_stair_014)
col_steps.objects.link(ob_stair_015)
col_steps.objects.link(ob_stair_016)
col_steps.objects.link(ob_stair_017)
col_lighting_rig.objects.link(ob_light_back)
col_lighting_rig.objects.link(ob_light_fill)
col_lighting_rig.objects.link(ob_light_key)
col_lighting_rig.objects.link(ob_camera)

# ---- scene / render settings (as saved in the file)
scene.camera = ob_camera
scene.frame_start = 1; scene.frame_end = 250; scene.frame_set(1)
scene.render.engine = 'BLENDER_EEVEE_NEXT'
scene.render.resolution_percentage = 200
scene.cycles.use_denoising = False
scene.cycles.samples = 128
scene.cycles.sampling_pattern = 'TABULATED_SOBOL'
scene.cycles.use_adaptive_sampling = False
scene.cycles.use_light_tree = False
scene.view_settings.view_transform = 'Filmic'
bpy.context.view_layer.update()
